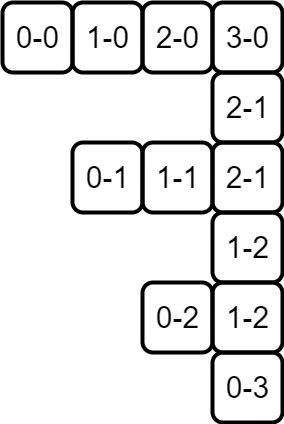

The diagram above was exported from draw.io. Its source (the exported page's mxGraphModel, read from the mxfile embedded in the PNG):
<mxGraphModel dx="1434" dy="816" grid="1" gridSize="10" guides="1" tooltips="1" connect="1" arrows="1" fold="1" page="1" pageScale="1" pageWidth="850" pageHeight="1100" math="0" shadow="0">
  <root>
    <mxCell id="0" />
    <mxCell id="1" parent="0" />
    <mxCell id="N-EjFKVmfLF0iz7wxQVQ-19" value="&lt;div style=&quot;font-size: 30px;&quot;&gt;&lt;span style=&quot;font-size: 30px;&quot;&gt;1-0&lt;/span&gt;&lt;/div&gt;" style="text;html=1;align=center;verticalAlign=middle;resizable=1;points=[];autosize=1;strokeColor=default;fillColor=none;strokeWidth=4;rounded=1;imageWidth=54;imageHeight=54;fontSize=30;" parent="1" vertex="1">
      <mxGeometry x="160" y="170" width="70" height="70" as="geometry" />
    </mxCell>
    <mxCell id="N-EjFKVmfLF0iz7wxQVQ-24" value="&lt;div style=&quot;font-size: 30px;&quot;&gt;&lt;span style=&quot;font-size: 30px;&quot;&gt;2-0&lt;/span&gt;&lt;/div&gt;" style="text;html=1;align=center;verticalAlign=middle;resizable=1;points=[];autosize=1;strokeColor=default;fillColor=none;strokeWidth=4;rounded=1;imageWidth=54;imageHeight=54;fontSize=30;" parent="1" vertex="1">
      <mxGeometry x="230" y="170" width="70" height="70" as="geometry" />
    </mxCell>
    <mxCell id="N-EjFKVmfLF0iz7wxQVQ-31" value="0-0" style="text;html=1;align=center;verticalAlign=middle;resizable=1;points=[];autosize=1;strokeColor=default;fillColor=none;strokeWidth=4;rounded=1;imageWidth=54;imageHeight=54;fontSize=30;" parent="1" vertex="1">
      <mxGeometry x="90" y="170" width="70" height="70" as="geometry" />
    </mxCell>
    <mxCell id="LAQcpx1af8HdffuPp7Ob-1" value="&lt;font style=&quot;font-size: 30px;&quot;&gt;3-0&lt;/font&gt;" style="text;html=1;align=center;verticalAlign=middle;resizable=1;points=[];autosize=1;strokeColor=default;fillColor=none;strokeWidth=4;rounded=1;imageWidth=54;imageHeight=54;" parent="1" vertex="1">
      <mxGeometry x="300" y="170" width="70" height="70" as="geometry" />
    </mxCell>
    <mxCell id="LAQcpx1af8HdffuPp7Ob-2" value="&lt;font style=&quot;font-size: 30px;&quot;&gt;2-1&lt;/font&gt;" style="text;html=1;align=center;verticalAlign=middle;resizable=1;points=[];autosize=1;strokeColor=default;fillColor=none;strokeWidth=4;rounded=1;imageWidth=54;imageHeight=54;" parent="1" vertex="1">
      <mxGeometry x="300" y="240" width="70" height="70" as="geometry" />
    </mxCell>
    <mxCell id="LAQcpx1af8HdffuPp7Ob-5" value="&lt;span style=&quot;font-size: 30px;&quot;&gt;0-1&lt;/span&gt;" style="text;html=1;align=center;verticalAlign=middle;resizable=1;points=[];autosize=1;strokeColor=default;fillColor=none;strokeWidth=4;rounded=1;imageWidth=54;imageHeight=54;fontSize=30;" parent="1" vertex="1">
      <mxGeometry x="160" y="310" width="70" height="70" as="geometry" />
    </mxCell>
    <mxCell id="LAQcpx1af8HdffuPp7Ob-6" value="&lt;span style=&quot;font-size: 30px;&quot;&gt;1-1&lt;/span&gt;" style="text;html=1;align=center;verticalAlign=middle;resizable=1;points=[];autosize=1;strokeColor=default;fillColor=none;strokeWidth=4;rounded=1;imageWidth=54;imageHeight=54;fontSize=30;" parent="1" vertex="1">
      <mxGeometry x="230" y="310" width="70" height="70" as="geometry" />
    </mxCell>
    <mxCell id="PHfRV_E5lxLFU5hRePWF-3" value="&lt;span style=&quot;font-size: 30px;&quot;&gt;2-1&lt;/span&gt;" style="text;html=1;align=center;verticalAlign=middle;resizable=1;points=[];autosize=1;strokeColor=default;fillColor=none;strokeWidth=4;rounded=1;imageWidth=54;imageHeight=54;" parent="1" vertex="1">
      <mxGeometry x="300" y="310" width="70" height="70" as="geometry" />
    </mxCell>
    <mxCell id="PHfRV_E5lxLFU5hRePWF-4" value="&lt;font style=&quot;font-size: 30px;&quot;&gt;1-2&lt;/font&gt;" style="text;html=1;align=center;verticalAlign=middle;resizable=1;points=[];autosize=1;strokeColor=default;fillColor=none;strokeWidth=4;rounded=1;imageWidth=54;imageHeight=54;" parent="1" vertex="1">
      <mxGeometry x="300" y="380" width="70" height="70" as="geometry" />
    </mxCell>
    <mxCell id="PHfRV_E5lxLFU5hRePWF-5" value="&lt;font style=&quot;font-size: 30px;&quot;&gt;0-3&lt;/font&gt;" style="text;html=1;align=center;verticalAlign=middle;resizable=1;points=[];autosize=1;strokeColor=default;fillColor=none;strokeWidth=4;rounded=1;imageWidth=54;imageHeight=54;" parent="1" vertex="1">
      <mxGeometry x="300" y="520" width="70" height="70" as="geometry" />
    </mxCell>
    <mxCell id="PHfRV_E5lxLFU5hRePWF-6" value="&lt;font style=&quot;font-size: 30px;&quot;&gt;1-2&lt;/font&gt;" style="text;html=1;align=center;verticalAlign=middle;resizable=1;points=[];autosize=1;strokeColor=default;fillColor=none;strokeWidth=4;rounded=1;imageWidth=54;imageHeight=54;" parent="1" vertex="1">
      <mxGeometry x="300" y="450" width="70" height="70" as="geometry" />
    </mxCell>
    <mxCell id="PHfRV_E5lxLFU5hRePWF-7" value="&lt;font style=&quot;font-size: 30px;&quot;&gt;0-2&lt;/font&gt;" style="text;html=1;align=center;verticalAlign=middle;resizable=1;points=[];autosize=1;strokeColor=default;fillColor=none;strokeWidth=4;rounded=1;imageWidth=54;imageHeight=54;" parent="1" vertex="1">
      <mxGeometry x="230" y="450" width="70" height="70" as="geometry" />
    </mxCell>
  </root>
</mxGraphModel>